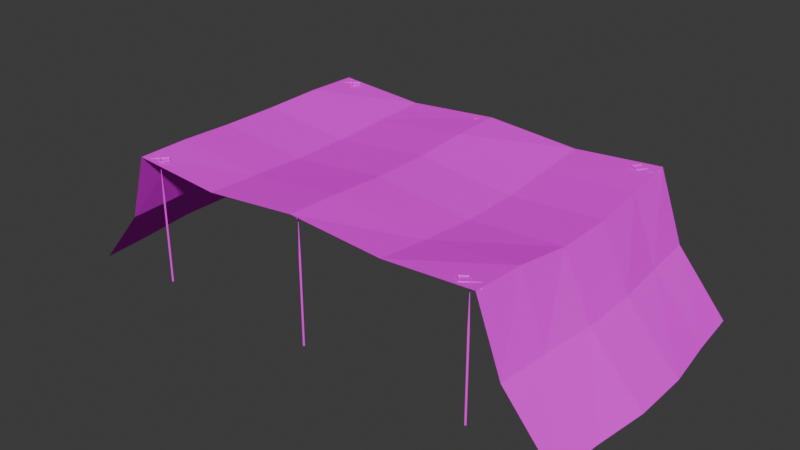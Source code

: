 # Source: CamoNet02.blend  (saved by Blender 4.2.66; exported with 4.5.12 LTS)
import bpy
from mathutils import Matrix  # noqa: F401  (used for matrix-valued properties, if any)

bpy.ops.wm.read_factory_settings(use_empty=True)
scene = bpy.context.scene
scene.name = 'Scene'

# ---- collections
col_collection = bpy.data.collections.new('Collection'); scene.collection.children.link(col_collection)

# ---- images (referenced by path relative to the original .blend; pixels are not part of the script)
import os
ASSET_DIR = os.environ.get("B2B_ASSET_DIR", "")  # directory of the original .blend (textures are referenced by path, not embedded)
HERE = os.path.dirname(os.path.abspath(__file__))  # packed textures are extracted next to this script under _unpacked/

def load_image(name, relpath, width, height, colorspace="sRGB"):
    """Load a texture the original file referenced (path relative to the .blend, or extracted next to this script)."""
    p = next((c for c in (os.path.join(HERE, relpath), os.path.join(ASSET_DIR, relpath)) if relpath and os.path.exists(c)), "")
    if p:
        img = bpy.data.images.load(p, check_existing=True)
        img.name = name
    else:  # same state as the original file: an image datablock whose file is absent (Cycles renders it pink)
        img = bpy.data.images.new(name, width, height)
        img.source = "FILE"
        img.filepath = "//" + (relpath or name)
    img.colorspace_settings.name = colorspace
    return img
img_camonet01_a_png = load_image('CamoNet01_a.png', 'CamoNet01_a.png', 1024, 1024, 'sRGB')
img_camonet01support_a_png = load_image('CamoNet01Support_a.png', 'CamoNet01Support_a.png', 1024, 1024, 'sRGB')

# ---- materials (node trees are filled in below, after node groups)
mat_net = bpy.data.materials.new('Net')
mat_primary = bpy.data.materials.new('Primary')
mat_primary.alpha_threshold = 0.0
mat_primary.use_transparent_shadow = False
mat_primary.roughness = 0.5
mat_primary.line_color = (0.0, 0.0, 0.0, 1.0)

# ---- material node trees
mat_net.use_nodes = True; mat_net.node_tree.nodes.clear()
_N = mat_net.node_tree.nodes; _L = mat_net.node_tree.links
n0 = _N.new('ShaderNodeBsdfPrincipled'); n0.name = 'Principled BSDF'; n0.location = (10, 300)
n0.inputs[13].default_value = 0.0
n1 = _N.new('ShaderNodeOutputMaterial'); n1.name = 'Material Output'; n1.location = (300, 300)
n2 = _N.new('ShaderNodeTexImage'); n2.name = 'Image Texture'; n2.location = (-280, 280)
n2.image = img_camonet01_a_png
n2.interpolation = 'Closest'
_L.new(n0.outputs[0], n1.inputs[0])
_L.new(n2.outputs[0], n0.inputs[0])
n1.is_active_output = True
mat_primary.use_nodes = True; mat_primary.node_tree.nodes.clear()
_N = mat_primary.node_tree.nodes; _L = mat_primary.node_tree.links
n0 = _N.new('ShaderNodeOutputMaterial'); n0.name = 'Material Output'; n0.location = (300, 300)
n1 = _N.new('ShaderNodeBsdfPrincipled'); n1.name = 'Principled BSDF'; n1.location = (10, 300)
n1.inputs[3].default_value = 1.45
n1.inputs[13].default_value = 0.15
n2 = _N.new('ShaderNodeTexImage'); n2.name = 'Image Texture'; n2.location = (-280, 280)
n2.image = img_camonet01support_a_png
n2.interpolation = 'Closest'
_L.new(n1.outputs[0], n0.inputs[0])
_L.new(n2.outputs[0], n1.inputs[0])
n0.is_active_output = True

# ---- world
world_world = bpy.data.worlds.new('World'); scene.world = world_world
world_world.use_nodes = True; world_world.node_tree.nodes.clear()
_N = world_world.node_tree.nodes; _L = world_world.node_tree.links
n0 = _N.new('ShaderNodeOutputWorld'); n0.name = 'World Output'; n0.location = (300, 300)
n1 = _N.new('ShaderNodeBackground'); n1.name = 'Background'; n1.location = (10, 300)
n1.inputs[0].default_value = (0.05088, 0.05088, 0.05088, 1.0)
_L.new(n1.outputs[0], n0.inputs[0])
n0.is_active_output = True
world_world.color = (0.05088, 0.05088, 0.05088)
world_world.use_sun_shadow = False
world_world.sun_shadow_jitter_overblur = 0.0

# ---- meshes
me_cube = bpy.data.meshes.new('Cube')
me_cube.from_pydata([(-10.73, -8.108, 6.907), (10.65, -8.0, 6.888), (-10.73, 7.892, 6.883), (10.65, 8.0, 6.942), (-10.87, 4.827, 6.882), (-11.08, -1.819, 6.69), (-10.87, -5.042, 6.882), (10.79, -4.934, 6.83), (11.0, -1.712, 6.47), (11.0, 1.712, 6.47), (10.79, 4.934, 6.662), (-5.5, -8.0, 6.418), (0.0, -8.0, 6.981), (5.5, -8.0, 6.577), (5.5, 8.0, 6.526), (0.0, 8.0, 6.929), (-5.5, 8.0, 6.459), (5.57, -4.934, 6.287), (1.336e-08, -4.934, 6.883), (-5.57, -4.934, 6.287), (5.675, -1.712, 6.087), (1.39e-08, -1.712, 6.681), (-5.675, -1.712, 6.087), (5.675, 1.712, 6.087), (1.39e-08, 1.712, 6.681), (-5.675, 1.712, 6.087), (5.57, 4.934, 6.287), (1.336e-08, 4.934, 6.883), (-5.57, 4.934, 6.287), (15.0, -8.0, -0.5), (15.0, 8.0, -0.5), (15.28, -4.934, -0.5), (15.7, -1.712, -0.5), (15.7, 1.712, -0.5), (15.28, 4.934, -0.5), (12.3, 4.934, 2.929), (12.1, 8.0, 2.941), (12.6, 1.712, 2.912), (12.3, -4.934, 2.929), (12.6, -1.712, 2.912), (12.1, -8.0, 2.941), (-11.08, 1.604, 6.69), (-15.0, -8.0, -0.5), (-15.0, 8.0, -0.5), (-15.28, -4.934, -0.5), (-15.7, -1.712, -0.5), (-15.7, 1.712, -0.5), (-15.28, 4.934, -0.5), (-12.3, 4.934, 2.929), (-12.1, 8.0, 2.941), (-12.6, 1.712, 2.912), (-12.3, -4.934, 2.929), (-12.6, -1.712, 2.912), (-12.1, -8.0, 2.941)], [], [(26, 10, 3, 14), (13, 1, 7, 17), (17, 7, 8, 20), (20, 8, 9, 23), (23, 9, 10, 26), (41, 25, 28, 4), (25, 24, 27, 28), (24, 23, 26, 27), (5, 22, 25, 41), (22, 21, 24, 25), (21, 20, 23, 24), (6, 19, 22, 5), (19, 18, 21, 22), (18, 17, 20, 21), (0, 11, 19, 6), (11, 12, 18, 19), (12, 13, 17, 18), (4, 28, 16, 2), (28, 27, 15, 16), (27, 26, 14, 15), (36, 35, 34, 30), (35, 37, 33, 34), (39, 38, 31, 32), (37, 39, 32, 33), (38, 40, 29, 31), (7, 1, 40, 38), (9, 8, 39, 37), (8, 7, 38, 39), (10, 9, 37, 35), (3, 10, 35, 36), (49, 48, 47, 43), (48, 50, 46, 47), (52, 51, 44, 45), (50, 52, 45, 46), (51, 53, 42, 44), (6, 0, 53, 51), (41, 5, 52, 50), (5, 6, 51, 52), (4, 41, 50, 48), (2, 4, 48, 49)])
_uv = me_cube.uv_layers.new(name='UVMap')
_uv.uv.foreach_set('vector', [0.007812, -0.129, 0.007812, -0.4597, -0.3008, -0.4355, -0.2969, -0.1129, 1.285, -0.1169, 1.289, -0.4274, 0.9922, -0.4435, 0.9883, -0.121, 0.9883, -0.121, 0.9922, -0.4435, 0.6719, -0.4798, 0.6719, -0.1371, 0.6719, -0.1371, 0.6719, -0.4798, 0.3281, -0.4798, 0.3281, -0.1371, 0.3281, -0.1371, 0.3281, -0.4798, 0.007812, -0.4597, 0.007812, -0.129, 0.3398, 1.464, 0.3281, 1.113, 0.01172, 1.105, 0.02344, 1.435, 0.3281, 1.113, 0.3242, 0.4839, 0.01562, 0.4919, 0.01172, 1.105, 0.3242, 0.4839, 0.3281, -0.1371, 0.007812, -0.129, 0.01562, 0.4919, 0.6758, 1.46, 0.6719, 1.113, 0.3281, 1.113, 0.3398, 1.464, 0.6719, 1.113, 0.6719, 0.4919, 0.3242, 0.4839, 0.3281, 1.113, 0.6719, 0.4919, 0.6719, -0.1371, 0.3281, -0.1371, 0.3242, 0.4839, 0.9922, 1.44, 0.9844, 1.105, 0.6719, 1.113, 0.6758, 1.46, 0.9844, 1.105, 0.9844, 0.4919, 0.6719, 0.4919, 0.6719, 1.113, 0.9844, 0.4919, 0.9883, -0.121, 0.6719, -0.1371, 0.6719, 0.4919, 1.297, 1.431, 1.285, 1.105, 0.9844, 1.105, 0.9922, 1.44, 1.285, 1.105, 1.289, 0.496, 0.9844, 0.4919, 0.9844, 1.105, 1.289, 0.496, 1.285, -0.1169, 0.9883, -0.121, 0.9844, 0.4919, 0.02344, 1.435, 0.01172, 1.105, -0.293, 1.101, -0.2773, 1.423, 0.01172, 1.105, 0.01562, 0.4919, -0.2891, 0.4919, -0.293, 1.101, 0.01562, 0.4919, 0.007812, -0.129, -0.2969, -0.1129, -0.2891, 0.4919, -0.2891, -0.8629, 0.01562, -0.8669, 0.01562, -1.327, -0.2773, -1.319, 0.01562, -0.8669, 0.3242, -0.8831, 0.3359, -1.351, 0.01562, -1.327, 0.6719, -0.8831, 0.9883, -0.8669, 0.9805, -1.331, 0.668, -1.355, 0.3242, -0.8831, 0.6719, -0.8831, 0.668, -1.355, 0.3359, -1.351, 0.9883, -0.8669, 1.297, -0.8589, 1.289, -1.315, 0.9805, -1.331, 0.9922, -0.4435, 1.289, -0.4274, 1.297, -0.8589, 0.9883, -0.8669, 0.3281, -0.4798, 0.6719, -0.4798, 0.6719, -0.8831, 0.3242, -0.8831, 0.6719, -0.4798, 0.9922, -0.4435, 0.9883, -0.8669, 0.6719, -0.8831, 0.007812, -0.4597, 0.3281, -0.4798, 0.3242, -0.8831, 0.01562, -0.8669, -0.3008, -0.4355, 0.007812, -0.4597, 0.01562, -0.8669, -0.2891, -0.8629, -0.293, 1.851, 0.003906, 1.859, 0.003906, 2.319, -0.293, 2.302, 0.003906, 1.859, 0.3242, 1.875, 0.3281, 2.347, 0.003906, 2.319, 0.6719, 1.879, 0.9805, 1.863, 0.9805, 2.323, 0.6602, 2.347, 0.3242, 1.875, 0.6719, 1.879, 0.6602, 2.347, 0.3281, 2.347, 0.9805, 1.863, 1.285, 1.851, 1.285, 2.315, 0.9805, 2.323, 0.9922, 1.44, 1.297, 1.431, 1.285, 1.851, 0.9805, 1.863, 0.3398, 1.464, 0.6758, 1.46, 0.6719, 1.879, 0.3242, 1.875, 0.6758, 1.46, 0.9922, 1.44, 0.9805, 1.863, 0.6719, 1.879, 0.02344, 1.435, 0.3398, 1.464, 0.3242, 1.875, 0.003906, 1.859, -0.2773, 1.423, 0.02344, 1.435, 0.003906, 1.859, -0.293, 1.851])
me_cube.materials.append(mat_net)
me_cube.update()
me_cube_001 = bpy.data.meshes.new('Cube.001')
me_cube_001.from_pydata([(-10.07, -7.51, 4.475), (-10.07, -7.51, -0.5), (-9.99, -7.57, 4.475), (-9.99, -7.57, -0.5), (-9.93, -7.49, -0.5), (-9.93, -7.49, 4.475), (-10.01, -7.43, -0.5), (-10.01, -7.43, 4.475), (-10.7, -7.603, 6.836), (-10.43, -7.21, 6.801), (-10.0, -7.5, 7.1), (-10.43, -7.175, 6.836), (-10.43, -7.21, 6.871), (-10.0, -7.5, 6.871), (-9.967, -7.495, 6.836), (-10.32, -7.9, 6.801), (-10.33, -7.865, 6.836), (-10.0, -7.5, 6.801), (-10.77, -7.613, 6.836), (-10.03, -7.505, 6.836), (-10.73, -7.608, 6.871), (-10.42, -7.245, 6.836), (-10.32, -7.935, 6.836), (-10.73, -7.608, 6.801), (-10.32, -7.9, 6.871), (-9.963, -7.495, 6.836), (-9.689, -7.102, 6.801), (-9.694, -7.067, 6.836), (-9.689, -7.102, 6.871), (-9.264, -7.392, 6.871), (-9.231, -7.387, 6.836), (-9.588, -7.792, 6.801), (-9.593, -7.757, 6.836), (-9.264, -7.392, 6.801), (-9.296, -7.397, 6.836), (-9.998, -7.5, 6.871), (-9.684, -7.137, 6.836), (-9.583, -7.827, 6.836), (-9.998, -7.5, 6.801), (-9.588, -7.792, 6.871), (-10.07, 7.439, 4.475), (-10.07, 7.439, -0.5), (-10.01, 7.36, 4.475), (-10.01, 7.36, -0.5), (-9.93, 7.421, -0.5), (-9.93, 7.421, 4.475), (-9.991, 7.5, -0.5), (-9.991, 7.5, 4.475), (-10.7, 7.518, 6.836), (-10.33, 7.823, 6.801), (-10.0, 7.43, 7.1), (-10.33, 7.858, 6.836), (-10.33, 7.823, 6.871), (-10.0, 7.43, 6.871), (-9.967, 7.426, 6.836), (-10.42, 7.131, 6.801), (-10.41, 7.166, 6.836), (-10.0, 7.43, 6.801), (-10.77, 7.526, 6.836), (-10.03, 7.434, 6.836), (-10.74, 7.522, 6.871), (-10.34, 7.788, 6.836), (-10.42, 7.096, 6.836), (-10.74, 7.522, 6.801), (-10.42, 7.131, 6.871), (-9.963, 7.425, 6.836), (-9.594, 7.731, 6.801), (-9.59, 7.766, 6.836), (-9.594, 7.731, 6.871), (-9.261, 7.338, 6.871), (-9.229, 7.334, 6.836), (-9.68, 7.039, 6.801), (-9.676, 7.074, 6.836), (-9.261, 7.338, 6.801), (-9.294, 7.342, 6.836), (-9.998, 7.43, 6.871), (-9.598, 7.696, 6.836), (-9.685, 7.004, 6.836), (-9.998, 7.43, 6.801), (-9.68, 7.039, 6.871), (10.07, -7.51, 4.475), (10.07, -7.51, -0.5), (9.99, -7.57, 4.475), (9.99, -7.57, -0.5), (9.93, -7.49, -0.5), (9.93, -7.49, 4.475), (10.01, -7.43, -0.5), (10.01, -7.43, 4.475), (10.7, -7.603, 6.836), (10.43, -7.21, 6.801), (10.0, -7.5, 7.1), (10.43, -7.175, 6.836), (10.43, -7.21, 6.871), (10.0, -7.5, 6.871), (9.967, -7.495, 6.836), (10.32, -7.9, 6.801), (10.33, -7.865, 6.836), (10.0, -7.5, 6.801), (10.77, -7.613, 6.836), (10.03, -7.505, 6.836), (10.73, -7.608, 6.871), (10.42, -7.245, 6.836), (10.32, -7.935, 6.836), (10.73, -7.608, 6.801), (10.32, -7.9, 6.871), (9.963, -7.495, 6.836), (9.689, -7.102, 6.801), (9.694, -7.067, 6.836), (9.689, -7.102, 6.871), (9.264, -7.392, 6.871), (9.231, -7.387, 6.836), (9.588, -7.792, 6.801), (9.593, -7.757, 6.836), (9.264, -7.392, 6.801), (9.296, -7.397, 6.836), (9.998, -7.5, 6.871), (9.684, -7.137, 6.836), (9.583, -7.827, 6.836), (9.998, -7.5, 6.801), (9.588, -7.792, 6.871), (10.07, 7.439, 4.475), (10.07, 7.439, -0.5), (10.01, 7.36, 4.475), (10.01, 7.36, -0.5), (9.93, 7.421, -0.5), (9.93, 7.421, 4.475), (9.991, 7.5, -0.5), (9.991, 7.5, 4.475), (10.7, 7.518, 6.836), (10.33, 7.823, 6.801), (10.0, 7.43, 7.1), (10.33, 7.858, 6.836), (10.33, 7.823, 6.871), (10.0, 7.43, 6.871), (9.967, 7.426, 6.836), (10.42, 7.131, 6.801), (10.41, 7.166, 6.836), (10.0, 7.43, 6.801), (10.77, 7.526, 6.836), (10.03, 7.434, 6.836), (10.74, 7.522, 6.871), (10.34, 7.788, 6.836), (10.42, 7.096, 6.836), (10.74, 7.522, 6.801), (10.42, 7.131, 6.871), (9.963, 7.425, 6.836), (9.594, 7.731, 6.801), (9.59, 7.766, 6.836), (9.594, 7.731, 6.871), (9.261, 7.338, 6.871), (9.229, 7.334, 6.836), (9.68, 7.039, 6.801), (9.676, 7.074, 6.836), (9.261, 7.338, 6.801), (9.294, 7.342, 6.836), (9.998, 7.43, 6.871), (9.598, 7.696, 6.836), (9.685, 7.004, 6.836), (9.998, 7.43, 6.801), (9.68, 7.039, 6.871), (0.06866, -7.51, 4.475), (0.06866, -7.51, -0.5), (-0.01155, -7.57, 4.475), (-0.01155, -7.57, -0.5), (-0.07126, -7.49, -0.5), (-0.07126, -7.49, 4.475), (0.008957, -7.43, -0.5), (0.008957, -7.43, 4.475), (0.6981, -7.603, 6.836), (0.424, -7.21, 6.801), (-0.001299, -7.5, 7.1), (0.4291, -7.175, 6.836), (0.424, -7.21, 6.871), (-0.001299, -7.5, 6.871), (-0.03389, -7.495, 6.836), (0.3228, -7.9, 6.801), (0.3279, -7.865, 6.836), (-0.001299, -7.5, 6.801), (0.7674, -7.613, 6.836), (0.03129, -7.505, 6.836), (0.7327, -7.608, 6.871), (0.4189, -7.245, 6.836), (0.3177, -7.935, 6.836), (0.7327, -7.608, 6.801), (0.3228, -7.9, 6.871), (-0.03805, -7.495, 6.836), (-0.3121, -7.102, 6.801), (-0.307, -7.067, 6.836), (-0.3121, -7.102, 6.871), (-0.7374, -7.392, 6.871), (-0.77, -7.387, 6.836), (-0.4133, -7.792, 6.801), (-0.4082, -7.757, 6.836), (-0.7374, -7.392, 6.801), (-0.7048, -7.397, 6.836), (-0.003382, -7.5, 6.871), (-0.3172, -7.137, 6.836), (-0.4184, -7.827, 6.836), (-0.003382, -7.5, 6.801), (-0.4133, -7.792, 6.871), (0.06861, 7.439, 4.475), (0.06861, 7.439, -0.5), (0.007204, 7.36, 4.475), (0.007204, 7.36, -0.5), (-0.07172, 7.421, -0.5), (-0.07172, 7.421, 4.475), (-0.01032, 7.5, -0.5), (-0.01032, 7.5, 4.475), (0.6998, 7.518, 6.836), (0.331, 7.823, 6.801), (-0.001558, 7.43, 7.1), (0.3266, 7.858, 6.836), (0.331, 7.823, 6.871), (-0.001558, 7.43, 6.871), (-0.03424, 7.426, 6.836), (0.4175, 7.131, 6.801), (0.4131, 7.166, 6.836), (-0.001558, 7.43, 6.801), (0.7694, 7.526, 6.836), (0.03112, 7.434, 6.836), (0.7346, 7.522, 6.871), (0.3354, 7.788, 6.836), (0.4218, 7.096, 6.836), (0.7346, 7.522, 6.801), (0.4175, 7.131, 6.871), (-0.03842, 7.425, 6.836), (-0.4072, 7.731, 6.801), (-0.4116, 7.766, 6.836), (-0.4072, 7.731, 6.871), (-0.7398, 7.338, 6.871), (-0.7725, 7.334, 6.836), (-0.3208, 7.039, 6.801), (-0.3252, 7.074, 6.836), (-0.7398, 7.338, 6.801), (-0.7071, 7.342, 6.836), (-0.003648, 7.43, 6.871), (-0.4029, 7.696, 6.836), (-0.3164, 7.004, 6.836), (-0.003648, 7.43, 6.801), (-0.3208, 7.039, 6.871)], [], [(2, 5, 10), (3, 2, 0, 1), (1, 0, 7, 6), (6, 7, 5, 4), (4, 5, 2, 3), (7, 0, 10), (5, 7, 10), (0, 2, 10), (13, 19, 16, 24), (19, 17, 15, 16), (17, 14, 22, 15), (13, 19, 21, 12), (19, 17, 9, 21), (14, 13, 24, 22), (14, 13, 12, 11), (17, 14, 11, 9), (8, 21, 12, 20), (20, 12, 11, 18), (9, 11, 18, 23), (23, 9, 21, 8), (8, 20, 24, 16), (15, 23, 8, 16), (15, 22, 18, 23), (20, 18, 22, 24), (29, 34, 32, 39), (34, 33, 31, 32), (33, 30, 37, 31), (29, 34, 36, 28), (34, 33, 26, 36), (30, 29, 39, 37), (30, 29, 28, 27), (33, 30, 27, 26), (25, 36, 28, 35), (35, 28, 27, 19), (26, 27, 19, 38), (38, 26, 36, 25), (25, 35, 39, 32), (31, 38, 25, 32), (31, 37, 19, 38), (35, 19, 37, 39), (42, 45, 50), (43, 42, 40, 41), (41, 40, 47, 46), (46, 47, 45, 44), (44, 45, 42, 43), (47, 40, 50), (45, 47, 50), (40, 42, 50), (53, 59, 56, 64), (59, 57, 55, 56), (57, 54, 62, 55), (53, 59, 61, 52), (59, 57, 49, 61), (54, 53, 64, 62), (54, 53, 52, 51), (57, 54, 51, 49), (48, 61, 52, 60), (60, 52, 51, 58), (49, 51, 58, 63), (63, 49, 61, 48), (48, 60, 64, 56), (55, 63, 48, 56), (55, 62, 58, 63), (60, 58, 62, 64), (69, 74, 72, 79), (74, 73, 71, 72), (73, 70, 77, 71), (69, 74, 76, 68), (74, 73, 66, 76), (70, 69, 79, 77), (70, 69, 68, 67), (73, 70, 67, 66), (65, 76, 68, 75), (75, 68, 67, 59), (66, 67, 59, 78), (78, 66, 76, 65), (65, 75, 79, 72), (71, 78, 65, 72), (71, 77, 59, 78), (75, 59, 77, 79), (82, 90, 85), (83, 81, 80, 82), (81, 86, 87, 80), (86, 84, 85, 87), (84, 83, 82, 85), (87, 90, 80), (85, 90, 87), (80, 90, 82), (93, 104, 96, 99), (99, 96, 95, 97), (97, 95, 102, 94), (93, 92, 101, 99), (99, 101, 89, 97), (94, 102, 104, 93), (94, 91, 92, 93), (97, 89, 91, 94), (88, 100, 92, 101), (100, 98, 91, 92), (89, 103, 98, 91), (103, 88, 101, 89), (88, 96, 104, 100), (95, 96, 88, 103), (95, 103, 98, 102), (100, 104, 102, 98), (109, 119, 112, 114), (114, 112, 111, 113), (113, 111, 117, 110), (109, 108, 116, 114), (114, 116, 106, 113), (110, 117, 119, 109), (110, 107, 108, 109), (113, 106, 107, 110), (105, 115, 108, 116), (115, 99, 107, 108), (106, 118, 99, 107), (118, 105, 116, 106), (105, 112, 119, 115), (111, 112, 105, 118), (111, 118, 99, 117), (115, 119, 117, 99), (122, 130, 125), (123, 121, 120, 122), (121, 126, 127, 120), (126, 124, 125, 127), (124, 123, 122, 125), (127, 130, 120), (125, 130, 127), (120, 130, 122), (133, 144, 136, 139), (139, 136, 135, 137), (137, 135, 142, 134), (133, 132, 141, 139), (139, 141, 129, 137), (134, 142, 144, 133), (134, 131, 132, 133), (137, 129, 131, 134), (128, 140, 132, 141), (140, 138, 131, 132), (129, 143, 138, 131), (143, 128, 141, 129), (128, 136, 144, 140), (135, 136, 128, 143), (135, 143, 138, 142), (140, 144, 142, 138), (149, 159, 152, 154), (154, 152, 151, 153), (153, 151, 157, 150), (149, 148, 156, 154), (154, 156, 146, 153), (150, 157, 159, 149), (150, 147, 148, 149), (153, 146, 147, 150), (145, 155, 148, 156), (155, 139, 147, 148), (146, 158, 139, 147), (158, 145, 156, 146), (145, 152, 159, 155), (151, 152, 145, 158), (151, 158, 139, 157), (155, 159, 157, 139), (162, 170, 165), (163, 161, 160, 162), (161, 166, 167, 160), (166, 164, 165, 167), (164, 163, 162, 165), (167, 170, 160), (165, 170, 167), (160, 170, 162), (173, 184, 176, 179), (179, 176, 175, 177), (177, 175, 182, 174), (173, 172, 181, 179), (179, 181, 169, 177), (174, 182, 184, 173), (174, 171, 172, 173), (177, 169, 171, 174), (168, 180, 172, 181), (180, 178, 171, 172), (169, 183, 178, 171), (183, 168, 181, 169), (168, 176, 184, 180), (175, 176, 168, 183), (175, 183, 178, 182), (180, 184, 182, 178), (189, 199, 192, 194), (194, 192, 191, 193), (193, 191, 197, 190), (189, 188, 196, 194), (194, 196, 186, 193), (190, 197, 199, 189), (190, 187, 188, 189), (193, 186, 187, 190), (185, 195, 188, 196), (195, 179, 187, 188), (186, 198, 179, 187), (198, 185, 196, 186), (185, 192, 199, 195), (191, 192, 185, 198), (191, 198, 179, 197), (195, 199, 197, 179), (202, 210, 205), (203, 201, 200, 202), (201, 206, 207, 200), (206, 204, 205, 207), (204, 203, 202, 205), (207, 210, 200), (205, 210, 207), (200, 210, 202), (213, 224, 216, 219), (219, 216, 215, 217), (217, 215, 222, 214), (213, 212, 221, 219), (219, 221, 209, 217), (214, 222, 224, 213), (214, 211, 212, 213), (217, 209, 211, 214), (208, 220, 212, 221), (220, 218, 211, 212), (209, 223, 218, 211), (223, 208, 221, 209), (208, 216, 224, 220), (215, 216, 208, 223), (215, 223, 218, 222), (220, 224, 222, 218), (229, 239, 232, 234), (234, 232, 231, 233), (233, 231, 237, 230), (229, 228, 236, 234), (234, 236, 226, 233), (230, 237, 239, 229), (230, 227, 228, 229), (233, 226, 227, 230), (225, 235, 228, 236), (235, 219, 227, 228), (226, 238, 219, 227), (238, 225, 236, 226), (225, 232, 239, 235), (231, 232, 225, 238), (231, 238, 219, 237), (235, 239, 237, 219)])
_uv = me_cube_001.uv_layers.new(name='UVMap')
_uv.uv.foreach_set('vector', [0.6875, 0.4453, 0.8125, 0.4453, 0.6875, 0.6797, 0.6875, 0.0, 0.6875, 0.4453, 0.625, 0.4453, 0.625, 0.0, 0.625, 0.0, 0.625, 0.4453, 0.5, 0.4453, 0.5, 0.0, 1.0, 0.0, 1.0, 0.4453, 0.8125, 0.4453, 0.8125, 0.0, 0.8125, 0.0, 0.8125, 0.4453, 0.6875, 0.4453, 0.6875, 0.0, 0.5, 0.4453, 0.625, 0.4453, 0.6875, 0.6797, 0.8125, 0.4453, 1.0, 0.4453, 0.6875, 0.6797, 0.625, 0.4453, 0.6875, 0.4453, 0.6875, 0.6797, 0.6875, 0.7422, 0.6875, 0.7422, 0.3125, 0.7344, 0.1875, 0.7422, 0.875, 0.7578, 0.8125, 0.7578, 0.125, 0.7422, 0.0, 0.75, 0.8125, 0.7578, 0.6875, 0.75, 0.1875, 0.7422, 0.125, 0.7422, 0.6875, 0.7422, 0.6875, 0.7422, 0.6875, 0.7109, 0.6875, 0.7031, 0.875, 0.7578, 0.8125, 0.7578, 0.8125, 0.6953, 0.875, 0.6953, 0.6875, 0.75, 0.6875, 0.7422, 0.1875, 0.7422, 0.1875, 0.7422, 0.6875, 0.75, 0.6875, 0.7422, 0.6875, 0.7031, 0.8125, 0.7031, 0.8125, 0.7578, 0.6875, 0.75, 0.8125, 0.7031, 0.8125, 0.6953, 0.3125, 0.7031, 0.6875, 0.7109, 0.6875, 0.7031, 0.3125, 0.7031, 0.3125, 0.7031, 0.6875, 0.7031, 0.8125, 0.7031, 0.1875, 0.6953, 0.8125, 0.6953, 0.8125, 0.7031, 0.1875, 0.6953, 0.125, 0.6875, 0.125, 0.6875, 0.8125, 0.6953, 0.875, 0.6953, 0.0, 0.6797, 0.3125, 0.7031, 0.3125, 0.7031, 0.1875, 0.7422, 0.3125, 0.7344, 0.125, 0.7422, 0.125, 0.6875, 0.0, 0.6797, 0.0, 0.75, 0.125, 0.7422, 0.1875, 0.7422, 0.1875, 0.6953, 0.125, 0.6875, 0.3125, 0.7031, 0.1875, 0.6953, 0.1875, 0.7422, 0.1875, 0.7422, 0.125, 0.9922, 0.0, 1.0, 0.0, 0.9297, 0.125, 0.9375, 0.3125, 0.9766, 0.1875, 0.9844, 0.1875, 0.9453, 0.3125, 0.9453, 0.1875, 0.9844, 0.1875, 0.9844, 0.1875, 0.9375, 0.1875, 0.9453, 0.125, 0.9922, 0.0, 1.0, 0.875, 0.9922, 0.8125, 0.9844, 0.3125, 0.9766, 0.1875, 0.9844, 0.6875, 0.9766, 0.6875, 0.9766, 0.1875, 0.9844, 0.125, 0.9922, 0.125, 0.9375, 0.1875, 0.9375, 0.1875, 0.9844, 0.125, 0.9922, 0.8125, 0.9844, 0.8125, 0.9766, 0.1875, 0.9844, 0.1875, 0.9844, 0.8125, 0.9766, 0.6875, 0.9766, 0.875, 0.9219, 0.875, 0.9922, 0.8125, 0.9844, 0.8125, 0.9297, 0.8125, 0.9297, 0.8125, 0.9844, 0.8125, 0.9766, 0.6875, 0.9375, 0.6875, 0.9766, 0.8125, 0.9766, 0.6875, 0.9375, 0.6875, 0.9375, 0.6875, 0.9375, 0.6875, 0.9766, 0.6875, 0.9766, 0.625, 0.9453, 0.875, 0.9219, 0.8125, 0.9297, 0.125, 0.9375, 0.0, 0.9297, 0.1875, 0.9453, 0.6875, 0.9375, 0.625, 0.9453, 0.3125, 0.9453, 0.1875, 0.9453, 0.1875, 0.9375, 0.6875, 0.9375, 0.6875, 0.9375, 0.8125, 0.9297, 0.6875, 0.9375, 0.1875, 0.9375, 0.125, 0.9375, 0.3125, 0.4453, 0.375, 0.4453, 0.3125, 0.6797, 0.3125, 0.0, 0.3125, 0.4453, 0.1875, 0.4453, 0.1875, 0.0, 0.1875, 0.0, 0.1875, 0.4453, 0.0, 0.4453, 0.0, 0.0, 0.5, 0.0, 0.5, 0.4453, 0.375, 0.4453, 0.375, 0.0, 0.375, 0.0, 0.375, 0.4453, 0.3125, 0.4453, 0.3125, 0.0, 0.0, 0.4453, 0.1875, 0.4453, 0.3125, 0.6797, 0.375, 0.4453, 0.5, 0.4453, 0.3125, 0.6797, 0.1875, 0.4453, 0.3125, 0.4453, 0.3125, 0.6797, 0.125, 0.8516, 0.0, 0.8438, 0.875, 0.8516, 0.8125, 0.8594, 0.3125, 0.8672, 0.1875, 0.8594, 0.6875, 0.8672, 0.6875, 0.8672, 0.1875, 0.8594, 0.1875, 0.8516, 0.8125, 0.8594, 0.6875, 0.8672, 0.125, 0.8516, 0.0, 0.8438, 0.0, 0.9062, 0.125, 0.9062, 0.3125, 0.8672, 0.1875, 0.8594, 0.1875, 0.8984, 0.3125, 0.8906, 0.1875, 0.8516, 0.125, 0.8516, 0.8125, 0.8594, 0.8125, 0.8594, 0.1875, 0.8516, 0.125, 0.8516, 0.125, 0.9062, 0.1875, 0.8984, 0.1875, 0.8594, 0.1875, 0.8516, 0.1875, 0.8984, 0.1875, 0.8984, 0.875, 0.9219, 0.0, 0.9062, 0.125, 0.9062, 0.8125, 0.9141, 0.8125, 0.9141, 0.125, 0.9062, 0.1875, 0.8984, 0.6875, 0.9062, 0.1875, 0.8984, 0.1875, 0.8984, 0.6875, 0.9062, 0.6875, 0.8984, 0.6875, 0.8984, 0.1875, 0.8984, 0.3125, 0.8906, 0.625, 0.8984, 0.875, 0.9219, 0.8125, 0.9141, 0.8125, 0.8594, 0.875, 0.8516, 0.6875, 0.8672, 0.6875, 0.8984, 0.625, 0.8984, 0.6875, 0.8672, 0.6875, 0.8672, 0.8125, 0.8594, 0.6875, 0.9062, 0.6875, 0.8984, 0.8125, 0.9141, 0.6875, 0.9062, 0.8125, 0.8594, 0.8125, 0.8594, 0.1875, 0.7812, 0.3125, 0.7812, 0.3125, 0.8125, 0.1875, 0.8203, 0.0, 0.7656, 0.125, 0.7656, 0.125, 0.8281, 0.0, 0.8281, 0.125, 0.7656, 0.1875, 0.7734, 0.1875, 0.8203, 0.125, 0.8281, 0.1875, 0.7812, 0.3125, 0.7812, 0.6875, 0.7891, 0.6875, 0.7812, 0.0, 0.7656, 0.125, 0.7656, 0.8125, 0.7812, 0.875, 0.7734, 0.1875, 0.7734, 0.1875, 0.7812, 0.1875, 0.8203, 0.1875, 0.8203, 0.1875, 0.7734, 0.1875, 0.7812, 0.6875, 0.7812, 0.8125, 0.7812, 0.125, 0.7656, 0.1875, 0.7734, 0.8125, 0.7812, 0.8125, 0.7812, 0.625, 0.8203, 0.6875, 0.7891, 0.6875, 0.7812, 0.6875, 0.8203, 0.6875, 0.8203, 0.6875, 0.7812, 0.8125, 0.7812, 0.6875, 0.8281, 0.8125, 0.7812, 0.8125, 0.7812, 0.6875, 0.8281, 0.8125, 0.8359, 0.8125, 0.8359, 0.8125, 0.7812, 0.875, 0.7734, 0.875, 0.8438, 0.625, 0.8203, 0.6875, 0.8203, 0.1875, 0.8203, 0.3125, 0.8125, 0.125, 0.8281, 0.8125, 0.8359, 0.875, 0.8438, 0.0, 0.8281, 0.125, 0.8281, 0.1875, 0.8203, 0.6875, 0.8281, 0.8125, 0.8359, 0.6875, 0.8203, 0.6875, 0.8281, 0.1875, 0.8203, 0.1875, 0.8203, 0.6875, 0.4453, 0.6875, 0.6797, 0.8125, 0.4453, 0.6875, 0.0, 0.625, 0.0, 0.625, 0.4453, 0.6875, 0.4453, 0.625, 0.0, 0.5, 0.0, 0.5, 0.4453, 0.625, 0.4453, 1.0, 0.0, 0.8125, 0.0, 0.8125, 0.4453, 1.0, 0.4453, 0.8125, 0.0, 0.6875, 0.0, 0.6875, 0.4453, 0.8125, 0.4453, 0.5, 0.4453, 0.6875, 0.6797, 0.625, 0.4453, 0.8125, 0.4453, 0.6875, 0.6797, 1.0, 0.4453, 0.625, 0.4453, 0.6875, 0.6797, 0.6875, 0.4453, 0.6875, 0.7422, 0.1875, 0.7422, 0.3125, 0.7344, 0.6875, 0.7422, 0.875, 0.7578, 0.0, 0.75, 0.125, 0.7422, 0.8125, 0.7578, 0.8125, 0.7578, 0.125, 0.7422, 0.1875, 0.7422, 0.6875, 0.75, 0.6875, 0.7422, 0.6875, 0.7031, 0.6875, 0.7109, 0.6875, 0.7422, 0.875, 0.7578, 0.875, 0.6953, 0.8125, 0.6953, 0.8125, 0.7578, 0.6875, 0.75, 0.1875, 0.7422, 0.1875, 0.7422, 0.6875, 0.7422, 0.6875, 0.75, 0.8125, 0.7031, 0.6875, 0.7031, 0.6875, 0.7422, 0.8125, 0.7578, 0.8125, 0.6953, 0.8125, 0.7031, 0.6875, 0.75, 0.3125, 0.7031, 0.3125, 0.7031, 0.6875, 0.7031, 0.6875, 0.7109, 0.3125, 0.7031, 0.1875, 0.6953, 0.8125, 0.7031, 0.6875, 0.7031, 0.8125, 0.6953, 0.125, 0.6875, 0.1875, 0.6953, 0.8125, 0.7031, 0.125, 0.6875, 0.0, 0.6797, 0.875, 0.6953, 0.8125, 0.6953, 0.3125, 0.7031, 0.3125, 0.7344, 0.1875, 0.7422, 0.3125, 0.7031, 0.125, 0.7422, 0.0, 0.75, 0.0, 0.6797, 0.125, 0.6875, 0.125, 0.7422, 0.125, 0.6875, 0.1875, 0.6953, 0.1875, 0.7422, 0.3125, 0.7031, 0.1875, 0.7422, 0.1875, 0.7422, 0.1875, 0.6953, 0.125, 0.9922, 0.125, 0.9375, 0.0, 0.9297, 0.0, 1.0, 0.3125, 0.9766, 0.3125, 0.9453, 0.1875, 0.9453, 0.1875, 0.9844, 0.1875, 0.9844, 0.1875, 0.9453, 0.1875, 0.9375, 0.1875, 0.9844, 0.125, 0.9922, 0.8125, 0.9844, 0.875, 0.9922, 0.0, 1.0, 0.3125, 0.9766, 0.6875, 0.9766, 0.6875, 0.9766, 0.1875, 0.9844, 0.1875, 0.9844, 0.1875, 0.9375, 0.125, 0.9375, 0.125, 0.9922, 0.1875, 0.9844, 0.8125, 0.9766, 0.8125, 0.9844, 0.125, 0.9922, 0.1875, 0.9844, 0.6875, 0.9766, 0.8125, 0.9766, 0.1875, 0.9844, 0.875, 0.9219, 0.8125, 0.9297, 0.8125, 0.9844, 0.875, 0.9922, 0.8125, 0.9297, 0.6875, 0.9375, 0.8125, 0.9766, 0.8125, 0.9844, 0.6875, 0.9766, 0.6875, 0.9375, 0.6875, 0.9375, 0.8125, 0.9766, 0.6875, 0.9375, 0.625, 0.9453, 0.6875, 0.9766, 0.6875, 0.9766, 0.875, 0.9219, 0.0, 0.9297, 0.125, 0.9375, 0.8125, 0.9297, 0.1875, 0.9453, 0.3125, 0.9453, 0.625, 0.9453, 0.6875, 0.9375, 0.1875, 0.9453, 0.6875, 0.9375, 0.6875, 0.9375, 0.1875, 0.9375, 0.8125, 0.9297, 0.125, 0.9375, 0.1875, 0.9375, 0.6875, 0.9375, 0.3125, 0.4453, 0.3125, 0.6797, 0.375, 0.4453, 0.3125, 0.0, 0.1875, 0.0, 0.1875, 0.4453, 0.3125, 0.4453, 0.1875, 0.0, 0.0, 0.0, 0.0, 0.4453, 0.1875, 0.4453, 0.5, 0.0, 0.375, 0.0, 0.375, 0.4453, 0.5, 0.4453, 0.375, 0.0, 0.3125, 0.0, 0.3125, 0.4453, 0.375, 0.4453, 0.0, 0.4453, 0.3125, 0.6797, 0.1875, 0.4453, 0.375, 0.4453, 0.3125, 0.6797, 0.5, 0.4453, 0.1875, 0.4453, 0.3125, 0.6797, 0.3125, 0.4453, 0.125, 0.8516, 0.8125, 0.8594, 0.875, 0.8516, 0.0, 0.8438, 0.3125, 0.8672, 0.6875, 0.8672, 0.6875, 0.8672, 0.1875, 0.8594, 0.1875, 0.8594, 0.6875, 0.8672, 0.8125, 0.8594, 0.1875, 0.8516, 0.125, 0.8516, 0.125, 0.9062, 0.0, 0.9062, 0.0, 0.8438, 0.3125, 0.8672, 0.3125, 0.8906, 0.1875, 0.8984, 0.1875, 0.8594, 0.1875, 0.8516, 0.8125, 0.8594, 0.8125, 0.8594, 0.125, 0.8516, 0.1875, 0.8516, 0.1875, 0.8984, 0.125, 0.9062, 0.125, 0.8516, 0.1875, 0.8594, 0.1875, 0.8984, 0.1875, 0.8984, 0.1875, 0.8516, 0.875, 0.9219, 0.8125, 0.9141, 0.125, 0.9062, 0.0, 0.9062, 0.8125, 0.9141, 0.6875, 0.9062, 0.1875, 0.8984, 0.125, 0.9062, 0.1875, 0.8984, 0.6875, 0.8984, 0.6875, 0.9062, 0.1875, 0.8984, 0.6875, 0.8984, 0.625, 0.8984, 0.3125, 0.8906, 0.1875, 0.8984, 0.875, 0.9219, 0.875, 0.8516, 0.8125, 0.8594, 0.8125, 0.9141, 0.6875, 0.8672, 0.6875, 0.8672, 0.625, 0.8984, 0.6875, 0.8984, 0.6875, 0.8672, 0.6875, 0.8984, 0.6875, 0.9062, 0.8125, 0.8594, 0.8125, 0.9141, 0.8125, 0.8594, 0.8125, 0.8594, 0.6875, 0.9062, 0.1875, 0.7812, 0.1875, 0.8203, 0.3125, 0.8125, 0.3125, 0.7812, 0.0, 0.7656, 0.0, 0.8281, 0.125, 0.8281, 0.125, 0.7656, 0.125, 0.7656, 0.125, 0.8281, 0.1875, 0.8203, 0.1875, 0.7734, 0.1875, 0.7812, 0.6875, 0.7812, 0.6875, 0.7891, 0.3125, 0.7812, 0.0, 0.7656, 0.875, 0.7734, 0.8125, 0.7812, 0.125, 0.7656, 0.1875, 0.7734, 0.1875, 0.8203, 0.1875, 0.8203, 0.1875, 0.7812, 0.1875, 0.7734, 0.8125, 0.7812, 0.6875, 0.7812, 0.1875, 0.7812, 0.125, 0.7656, 0.8125, 0.7812, 0.8125, 0.7812, 0.1875, 0.7734, 0.625, 0.8203, 0.6875, 0.8203, 0.6875, 0.7812, 0.6875, 0.7891, 0.6875, 0.8203, 0.6875, 0.8281, 0.8125, 0.7812, 0.6875, 0.7812, 0.8125, 0.7812, 0.8125, 0.8359, 0.6875, 0.8281, 0.8125, 0.7812, 0.8125, 0.8359, 0.875, 0.8438, 0.875, 0.7734, 0.8125, 0.7812, 0.625, 0.8203, 0.3125, 0.8125, 0.1875, 0.8203, 0.6875, 0.8203, 0.125, 0.8281, 0.0, 0.8281, 0.875, 0.8438, 0.8125, 0.8359, 0.125, 0.8281, 0.8125, 0.8359, 0.6875, 0.8281, 0.1875, 0.8203, 0.6875, 0.8203, 0.1875, 0.8203, 0.1875, 0.8203, 0.6875, 0.8281, 0.6875, 0.4453, 0.6875, 0.6797, 0.8125, 0.4453, 0.6875, 0.0, 0.625, 0.0, 0.625, 0.4453, 0.6875, 0.4453, 0.625, 0.0, 0.5, 0.0, 0.5, 0.4453, 0.625, 0.4453, 1.0, 0.0, 0.8125, 0.0, 0.8125, 0.4453, 1.0, 0.4453, 0.8125, 0.0, 0.6875, 0.0, 0.6875, 0.4453, 0.8125, 0.4453, 0.5, 0.4453, 0.6875, 0.6797, 0.625, 0.4453, 0.8125, 0.4453, 0.6875, 0.6797, 1.0, 0.4453, 0.625, 0.4453, 0.6875, 0.6797, 0.6875, 0.4453, 0.6875, 0.7422, 0.1875, 0.7422, 0.3125, 0.7344, 0.6875, 0.7422, 0.875, 0.7578, 0.0, 0.75, 0.125, 0.7422, 0.8125, 0.7578, 0.8125, 0.7578, 0.125, 0.7422, 0.1875, 0.7422, 0.6875, 0.75, 0.6875, 0.7422, 0.6875, 0.7031, 0.6875, 0.7109, 0.6875, 0.7422, 0.875, 0.7578, 0.875, 0.6953, 0.8125, 0.6953, 0.8125, 0.7578, 0.6875, 0.75, 0.1875, 0.7422, 0.1875, 0.7422, 0.6875, 0.7422, 0.6875, 0.75, 0.8125, 0.7031, 0.6875, 0.7031, 0.6875, 0.7422, 0.8125, 0.7578, 0.8125, 0.6953, 0.8125, 0.7031, 0.6875, 0.75, 0.3125, 0.7031, 0.3125, 0.7031, 0.6875, 0.7031, 0.6875, 0.7109, 0.3125, 0.7031, 0.1875, 0.6953, 0.8125, 0.7031, 0.6875, 0.7031, 0.8125, 0.6953, 0.125, 0.6875, 0.1875, 0.6953, 0.8125, 0.7031, 0.125, 0.6875, 0.0, 0.6797, 0.875, 0.6953, 0.8125, 0.6953, 0.3125, 0.7031, 0.3125, 0.7344, 0.1875, 0.7422, 0.3125, 0.7031, 0.125, 0.7422, 0.0, 0.75, 0.0, 0.6797, 0.125, 0.6875, 0.125, 0.7422, 0.125, 0.6875, 0.1875, 0.6953, 0.1875, 0.7422, 0.3125, 0.7031, 0.1875, 0.7422, 0.1875, 0.7422, 0.1875, 0.6953, 0.125, 0.9922, 0.125, 0.9375, 0.0, 0.9297, 0.0, 1.0, 0.3125, 0.9766, 0.3125, 0.9453, 0.1875, 0.9453, 0.1875, 0.9844, 0.1875, 0.9844, 0.1875, 0.9453, 0.1875, 0.9375, 0.1875, 0.9844, 0.125, 0.9922, 0.8125, 0.9844, 0.875, 0.9922, 0.0, 1.0, 0.3125, 0.9766, 0.6875, 0.9766, 0.6875, 0.9766, 0.1875, 0.9844, 0.1875, 0.9844, 0.1875, 0.9375, 0.125, 0.9375, 0.125, 0.9922, 0.1875, 0.9844, 0.8125, 0.9766, 0.8125, 0.9844, 0.125, 0.9922, 0.1875, 0.9844, 0.6875, 0.9766, 0.8125, 0.9766, 0.1875, 0.9844, 0.875, 0.9219, 0.8125, 0.9297, 0.8125, 0.9844, 0.875, 0.9922, 0.8125, 0.9297, 0.6875, 0.9375, 0.8125, 0.9766, 0.8125, 0.9844, 0.6875, 0.9766, 0.6875, 0.9375, 0.6875, 0.9375, 0.8125, 0.9766, 0.6875, 0.9375, 0.625, 0.9453, 0.6875, 0.9766, 0.6875, 0.9766, 0.875, 0.9219, 0.0, 0.9297, 0.125, 0.9375, 0.8125, 0.9297, 0.1875, 0.9453, 0.3125, 0.9453, 0.625, 0.9453, 0.6875, 0.9375, 0.1875, 0.9453, 0.6875, 0.9375, 0.6875, 0.9375, 0.1875, 0.9375, 0.8125, 0.9297, 0.125, 0.9375, 0.1875, 0.9375, 0.6875, 0.9375, 0.3125, 0.4453, 0.3125, 0.6797, 0.375, 0.4453, 0.3125, 0.0, 0.1875, 0.0, 0.1875, 0.4453, 0.3125, 0.4453, 0.1875, 0.0, 0.0, 0.0, 0.0, 0.4453, 0.1875, 0.4453, 0.5, 0.0, 0.375, 0.0, 0.375, 0.4453, 0.5, 0.4453, 0.375, 0.0, 0.3125, 0.0, 0.3125, 0.4453, 0.375, 0.4453, 0.0, 0.4453, 0.3125, 0.6797, 0.1875, 0.4453, 0.375, 0.4453, 0.3125, 0.6797, 0.5, 0.4453, 0.1875, 0.4453, 0.3125, 0.6797, 0.3125, 0.4453, 0.125, 0.8516, 0.8125, 0.8594, 0.875, 0.8516, 0.0, 0.8438, 0.3125, 0.8672, 0.6875, 0.8672, 0.6875, 0.8672, 0.1875, 0.8594, 0.1875, 0.8594, 0.6875, 0.8672, 0.8125, 0.8594, 0.1875, 0.8516, 0.125, 0.8516, 0.125, 0.9062, 0.0, 0.9062, 0.0, 0.8438, 0.3125, 0.8672, 0.3125, 0.8906, 0.1875, 0.8984, 0.1875, 0.8594, 0.1875, 0.8516, 0.8125, 0.8594, 0.8125, 0.8594, 0.125, 0.8516, 0.1875, 0.8516, 0.1875, 0.8984, 0.125, 0.9062, 0.125, 0.8516, 0.1875, 0.8594, 0.1875, 0.8984, 0.1875, 0.8984, 0.1875, 0.8516, 0.875, 0.9219, 0.8125, 0.9141, 0.125, 0.9062, 0.0, 0.9062, 0.8125, 0.9141, 0.6875, 0.9062, 0.1875, 0.8984, 0.125, 0.9062, 0.1875, 0.8984, 0.6875, 0.8984, 0.6875, 0.9062, 0.1875, 0.8984, 0.6875, 0.8984, 0.625, 0.8984, 0.3125, 0.8906, 0.1875, 0.8984, 0.875, 0.9219, 0.875, 0.8516, 0.8125, 0.8594, 0.8125, 0.9141, 0.6875, 0.8672, 0.6875, 0.8672, 0.625, 0.8984, 0.6875, 0.8984, 0.6875, 0.8672, 0.6875, 0.8984, 0.6875, 0.9062, 0.8125, 0.8594, 0.8125, 0.9141, 0.8125, 0.8594, 0.8125, 0.8594, 0.6875, 0.9062, 0.1875, 0.7812, 0.1875, 0.8203, 0.3125, 0.8125, 0.3125, 0.7812, 0.0, 0.7656, 0.0, 0.8281, 0.125, 0.8281, 0.125, 0.7656, 0.125, 0.7656, 0.125, 0.8281, 0.1875, 0.8203, 0.1875, 0.7734, 0.1875, 0.7812, 0.6875, 0.7812, 0.6875, 0.7891, 0.3125, 0.7812, 0.0, 0.7656, 0.875, 0.7734, 0.8125, 0.7812, 0.125, 0.7656, 0.1875, 0.7734, 0.1875, 0.8203, 0.1875, 0.8203, 0.1875, 0.7812, 0.1875, 0.7734, 0.8125, 0.7812, 0.6875, 0.7812, 0.1875, 0.7812, 0.125, 0.7656, 0.8125, 0.7812, 0.8125, 0.7812, 0.1875, 0.7734, 0.625, 0.8203, 0.6875, 0.8203, 0.6875, 0.7812, 0.6875, 0.7891, 0.6875, 0.8203, 0.6875, 0.8281, 0.8125, 0.7812, 0.6875, 0.7812, 0.8125, 0.7812, 0.8125, 0.8359, 0.6875, 0.8281, 0.8125, 0.7812, 0.8125, 0.8359, 0.875, 0.8438, 0.875, 0.7734, 0.8125, 0.7812, 0.625, 0.8203, 0.3125, 0.8125, 0.1875, 0.8203, 0.6875, 0.8203, 0.125, 0.8281, 0.0, 0.8281, 0.875, 0.8438, 0.8125, 0.8359, 0.125, 0.8281, 0.8125, 0.8359, 0.6875, 0.8281, 0.1875, 0.8203, 0.6875, 0.8203, 0.1875, 0.8203, 0.1875, 0.8203, 0.6875, 0.8281])
me_cube_001.materials.append(mat_primary)
me_cube_001.update()

# ---- objects
ob_camonet02 = bpy.data.objects.new('CamoNet02', me_cube)
ob_camonetsupport = bpy.data.objects.new('CamoNetSupport', me_cube_001)

# ---- transforms, parenting, visibility, modifiers, constraints
ob_camonet02.location = (0.0, 0.0, 0.0)
ob_camonetsupport.parent = ob_camonet02
ob_camonetsupport.location = (0.0, 0.0, 0.0)

# ---- collection membership
col_collection.objects.link(ob_camonet02)
col_collection.objects.link(ob_camonetsupport)

# ---- scene / render settings (as saved in the file)
scene.frame_start = 1; scene.frame_end = 250; scene.frame_set(1)
scene.render.engine = 'BLENDER_EEVEE_NEXT'
scene.cycles.sampling_pattern = 'TABULATED_SOBOL'
bpy.context.view_layer.update()

# ---- added for rendering (the .blend has no active camera and no usable light): camera, sun
cam_auto = bpy.data.cameras.new('AutoCamera')
cam_auto.lens = 50.0
cam_auto.sensor_width = 36.0
cam_auto.clip_end = 1000.0
ob_auto_camera = bpy.data.objects.new('AutoCamera', cam_auto)
scene.collection.objects.link(ob_auto_camera)
ob_auto_camera.location = (33.3983, -40.1318, 30.0187)
ob_auto_camera.rotation_euler = (1.09748, -7.21219e-08, 0.694738)
scene.camera = ob_auto_camera
light_auto_sun = bpy.data.lights.new('AutoSun', 'SUN')
light_auto_sun.energy = 3.0
light_auto_sun.angle = 0.0523599
ob_auto_sun = bpy.data.objects.new('AutoSun', light_auto_sun)
scene.collection.objects.link(ob_auto_sun)
ob_auto_sun.rotation_euler = (0.872665, 0.174533, 0.523599)
bpy.context.view_layer.update()
